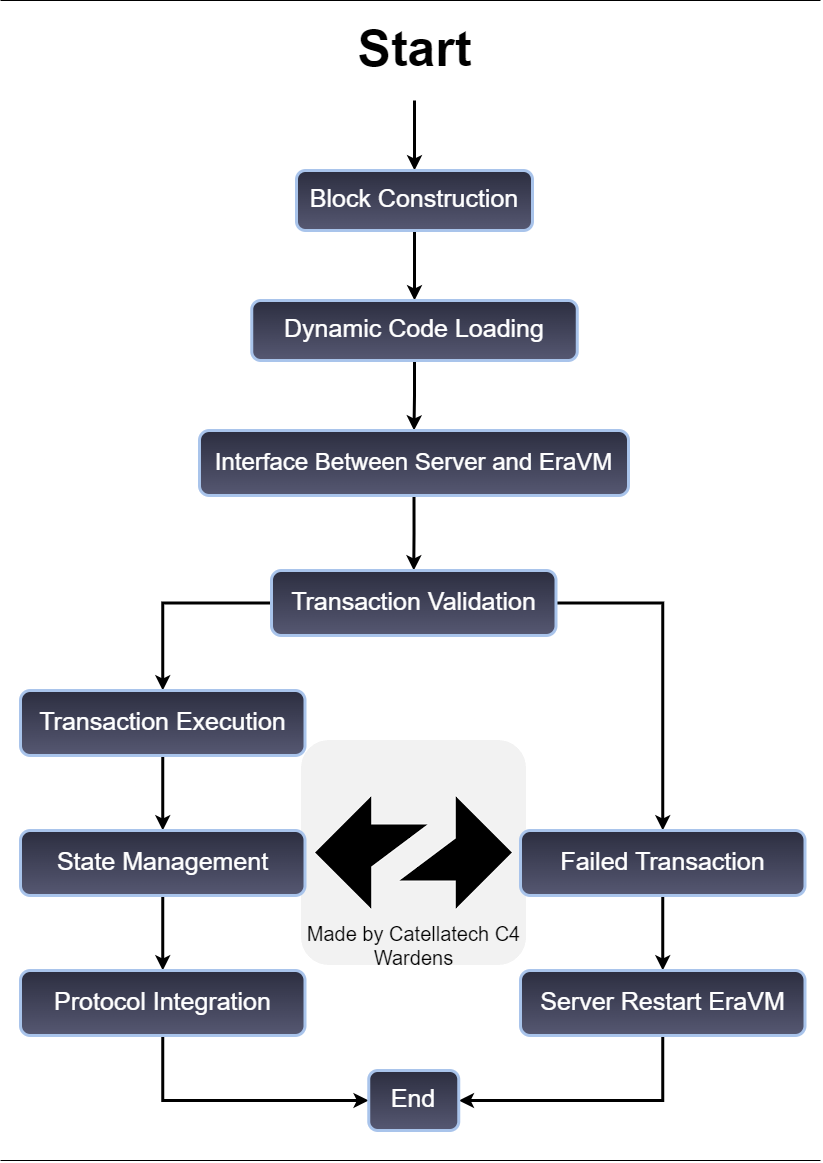

The diagram above was exported from draw.io. Its source (the exported page's mxGraphModel, read from the mxfile embedded in the PNG):
<mxGraphModel dx="1222" dy="668" grid="1" gridSize="10" guides="1" tooltips="1" connect="1" arrows="1" fold="1" page="1" pageScale="1" pageWidth="827" pageHeight="1169" math="0" shadow="0">
  <root>
    <mxCell id="0" />
    <mxCell id="1" parent="0" />
    <mxCell id="sTD4uEu4OX_fFMcIrCe0-50" style="edgeStyle=orthogonalEdgeStyle;rounded=0;orthogonalLoop=1;jettySize=auto;html=1;exitX=0.5;exitY=1;exitDx=0;exitDy=0;entryX=0.5;entryY=0;entryDx=0;entryDy=0;fontFamily=Helvetica;fontSize=12;fontColor=default;strokeWidth=3;" edge="1" parent="1" source="sTD4uEu4OX_fFMcIrCe0-1" target="sTD4uEu4OX_fFMcIrCe0-43">
      <mxGeometry relative="1" as="geometry" />
    </mxCell>
    <mxCell id="sTD4uEu4OX_fFMcIrCe0-1" value="&lt;div style=&quot;&quot;&gt;&lt;div style=&quot;line-height: 19px;&quot;&gt;&lt;font style=&quot;font-size: 50px;&quot;&gt;&lt;b&gt;Start&lt;/b&gt;&lt;/font&gt;&lt;/div&gt;&lt;/div&gt;" style="text;html=1;strokeColor=none;fillColor=none;align=center;verticalAlign=middle;whiteSpace=wrap;rounded=0;" vertex="1" parent="1">
      <mxGeometry x="345.5" y="90" width="137" height="90" as="geometry" />
    </mxCell>
    <mxCell id="sTD4uEu4OX_fFMcIrCe0-26" value="" style="endArrow=none;html=1;rounded=0;" edge="1" parent="1">
      <mxGeometry relative="1" as="geometry">
        <mxPoint y="80" as="sourcePoint" />
        <mxPoint x="820" y="80" as="targetPoint" />
      </mxGeometry>
    </mxCell>
    <mxCell id="sTD4uEu4OX_fFMcIrCe0-27" value="" style="resizable=0;html=1;whiteSpace=wrap;align=right;verticalAlign=bottom;" connectable="0" vertex="1" parent="sTD4uEu4OX_fFMcIrCe0-26">
      <mxGeometry x="1" relative="1" as="geometry" />
    </mxCell>
    <mxCell id="sTD4uEu4OX_fFMcIrCe0-28" value="" style="endArrow=none;html=1;rounded=0;" edge="1" parent="1">
      <mxGeometry relative="1" as="geometry">
        <mxPoint y="1240" as="sourcePoint" />
        <mxPoint x="820" y="1240" as="targetPoint" />
      </mxGeometry>
    </mxCell>
    <mxCell id="sTD4uEu4OX_fFMcIrCe0-29" value="" style="resizable=0;html=1;whiteSpace=wrap;align=right;verticalAlign=bottom;" connectable="0" vertex="1" parent="sTD4uEu4OX_fFMcIrCe0-28">
      <mxGeometry x="1" relative="1" as="geometry" />
    </mxCell>
    <mxCell id="sTD4uEu4OX_fFMcIrCe0-30" value="&lt;div style=&quot;&quot;&gt;&lt;div style=&quot;line-height: 19px;&quot;&gt;&lt;img alt=&quot;zkSync Era – L2BEAT&quot; src=&quot;data:image/png,(base64 omitted: 2236 chars)&quot;&gt;&lt;br&gt;&lt;/div&gt;&lt;/div&gt;" style="text;html=1;strokeColor=none;fillColor=none;align=center;verticalAlign=middle;whiteSpace=wrap;rounded=0;" vertex="1" parent="1">
      <mxGeometry x="308.25" y="820" width="210" height="230" as="geometry" />
    </mxCell>
    <mxCell id="sTD4uEu4OX_fFMcIrCe0-31" value="&lt;font style=&quot;font-size: 20px;&quot;&gt;Made by Catellatech C4 Wardens&lt;/font&gt;" style="text;html=1;strokeColor=none;fillColor=none;align=center;verticalAlign=middle;whiteSpace=wrap;rounded=0;" vertex="1" parent="1">
      <mxGeometry x="294.75" y="1000" width="237" height="50" as="geometry" />
    </mxCell>
    <mxCell id="sTD4uEu4OX_fFMcIrCe0-52" style="edgeStyle=orthogonalEdgeStyle;rounded=0;orthogonalLoop=1;jettySize=auto;html=1;exitX=0.5;exitY=1;exitDx=0;exitDy=0;fontFamily=Helvetica;fontSize=12;fontColor=default;entryX=0.5;entryY=0;entryDx=0;entryDy=0;strokeWidth=3;" edge="1" parent="1" source="sTD4uEu4OX_fFMcIrCe0-43" target="sTD4uEu4OX_fFMcIrCe0-53">
      <mxGeometry relative="1" as="geometry">
        <mxPoint x="412.66666666666697" y="680" as="targetPoint" />
      </mxGeometry>
    </mxCell>
    <mxCell id="sTD4uEu4OX_fFMcIrCe0-43" value="&lt;div style=&quot;line-height: 19px;&quot;&gt;&lt;font style=&quot;font-size: 25px;&quot; color=&quot;#ffffff&quot;&gt;Block Construction&lt;/font&gt;&lt;/div&gt;" style="text;html=1;strokeColor=#A9C4EB;fillColor=#2c2e40;align=center;verticalAlign=middle;whiteSpace=wrap;rounded=1;shadow=0;dashed=0;gradientColor=#565872;strokeWidth=3;" vertex="1" parent="1">
      <mxGeometry x="296" y="250" width="236" height="60" as="geometry" />
    </mxCell>
    <mxCell id="sTD4uEu4OX_fFMcIrCe0-63" style="edgeStyle=orthogonalEdgeStyle;shape=connector;rounded=0;orthogonalLoop=1;jettySize=auto;html=1;exitX=0.5;exitY=1;exitDx=0;exitDy=0;entryX=0.5;entryY=0;entryDx=0;entryDy=0;labelBackgroundColor=default;strokeColor=default;strokeWidth=3;align=center;verticalAlign=middle;fontFamily=Helvetica;fontSize=12;fontColor=default;endArrow=classic;" edge="1" parent="1" source="sTD4uEu4OX_fFMcIrCe0-53" target="sTD4uEu4OX_fFMcIrCe0-62">
      <mxGeometry relative="1" as="geometry" />
    </mxCell>
    <mxCell id="sTD4uEu4OX_fFMcIrCe0-53" value="&lt;div style=&quot;line-height: 19px;&quot;&gt;&lt;font color=&quot;#ffffff&quot; style=&quot;font-size: 25px;&quot;&gt;Dynamic Code Loading&lt;/font&gt;&lt;/div&gt;" style="text;html=1;strokeColor=#A9C4EB;fillColor=#2c2e40;align=center;verticalAlign=middle;whiteSpace=wrap;rounded=1;shadow=0;dashed=0;gradientColor=#565872;strokeWidth=3;" vertex="1" parent="1">
      <mxGeometry x="251.25" y="380" width="325.5" height="60" as="geometry" />
    </mxCell>
    <mxCell id="sTD4uEu4OX_fFMcIrCe0-65" style="edgeStyle=orthogonalEdgeStyle;shape=connector;rounded=0;orthogonalLoop=1;jettySize=auto;html=1;exitX=0.5;exitY=1;exitDx=0;exitDy=0;entryX=0.5;entryY=0;entryDx=0;entryDy=0;labelBackgroundColor=default;strokeColor=default;strokeWidth=3;align=center;verticalAlign=middle;fontFamily=Helvetica;fontSize=12;fontColor=default;endArrow=classic;" edge="1" parent="1" source="sTD4uEu4OX_fFMcIrCe0-62" target="sTD4uEu4OX_fFMcIrCe0-64">
      <mxGeometry relative="1" as="geometry" />
    </mxCell>
    <mxCell id="sTD4uEu4OX_fFMcIrCe0-62" value="&lt;div style=&quot;line-height: 19px;&quot;&gt;&lt;div style=&quot;line-height: 19px;&quot;&gt;&lt;font color=&quot;#ffffff&quot; style=&quot;font-size: 24px;&quot;&gt;Interface Between Server and EraVM&lt;/font&gt;&lt;/div&gt;&lt;/div&gt;" style="text;html=1;strokeColor=#A9C4EB;fillColor=#2c2e40;align=center;verticalAlign=middle;whiteSpace=wrap;rounded=1;shadow=0;dashed=0;gradientColor=#565872;strokeWidth=3;" vertex="1" parent="1">
      <mxGeometry x="199" y="510" width="429" height="65" as="geometry" />
    </mxCell>
    <mxCell id="sTD4uEu4OX_fFMcIrCe0-67" style="edgeStyle=orthogonalEdgeStyle;shape=connector;rounded=0;orthogonalLoop=1;jettySize=auto;html=1;exitX=0;exitY=0.5;exitDx=0;exitDy=0;entryX=0.5;entryY=0;entryDx=0;entryDy=0;labelBackgroundColor=default;strokeColor=default;strokeWidth=3;align=center;verticalAlign=middle;fontFamily=Helvetica;fontSize=12;fontColor=default;endArrow=classic;" edge="1" parent="1" source="sTD4uEu4OX_fFMcIrCe0-64" target="sTD4uEu4OX_fFMcIrCe0-66">
      <mxGeometry relative="1" as="geometry" />
    </mxCell>
    <mxCell id="sTD4uEu4OX_fFMcIrCe0-71" style="edgeStyle=orthogonalEdgeStyle;shape=connector;rounded=0;orthogonalLoop=1;jettySize=auto;html=1;exitX=1;exitY=0.5;exitDx=0;exitDy=0;entryX=0.5;entryY=0;entryDx=0;entryDy=0;labelBackgroundColor=default;strokeColor=default;strokeWidth=3;align=center;verticalAlign=middle;fontFamily=Helvetica;fontSize=12;fontColor=default;endArrow=classic;" edge="1" parent="1" source="sTD4uEu4OX_fFMcIrCe0-64" target="sTD4uEu4OX_fFMcIrCe0-70">
      <mxGeometry relative="1" as="geometry" />
    </mxCell>
    <mxCell id="sTD4uEu4OX_fFMcIrCe0-64" value="&lt;div style=&quot;line-height: 19px;&quot;&gt;&lt;div style=&quot;line-height: 19px;&quot;&gt;&lt;div style=&quot;line-height: 19px;&quot;&gt;&lt;font color=&quot;#ffffff&quot; style=&quot;font-size: 25px;&quot;&gt;Transaction Validation&lt;/font&gt;&lt;/div&gt;&lt;/div&gt;&lt;/div&gt;" style="text;html=1;strokeColor=#A9C4EB;fillColor=#2c2e40;align=center;verticalAlign=middle;whiteSpace=wrap;rounded=1;shadow=0;dashed=0;gradientColor=#565872;strokeWidth=3;" vertex="1" parent="1">
      <mxGeometry x="271" y="650" width="284.5" height="65" as="geometry" />
    </mxCell>
    <mxCell id="sTD4uEu4OX_fFMcIrCe0-69" style="edgeStyle=orthogonalEdgeStyle;shape=connector;rounded=0;orthogonalLoop=1;jettySize=auto;html=1;exitX=0.5;exitY=1;exitDx=0;exitDy=0;entryX=0.5;entryY=0;entryDx=0;entryDy=0;labelBackgroundColor=default;strokeColor=default;strokeWidth=3;align=center;verticalAlign=middle;fontFamily=Helvetica;fontSize=12;fontColor=default;endArrow=classic;" edge="1" parent="1" source="sTD4uEu4OX_fFMcIrCe0-66" target="sTD4uEu4OX_fFMcIrCe0-68">
      <mxGeometry relative="1" as="geometry" />
    </mxCell>
    <mxCell id="sTD4uEu4OX_fFMcIrCe0-66" value="&lt;div style=&quot;line-height: 19px;&quot;&gt;&lt;div style=&quot;line-height: 19px;&quot;&gt;&lt;div style=&quot;line-height: 19px;&quot;&gt;&lt;div style=&quot;line-height: 19px;&quot;&gt;&lt;font color=&quot;#ffffff&quot; style=&quot;font-size: 25px;&quot;&gt;Transaction Execution&lt;/font&gt;&lt;/div&gt;&lt;/div&gt;&lt;/div&gt;&lt;/div&gt;" style="text;html=1;strokeColor=#A9C4EB;fillColor=#2c2e40;align=center;verticalAlign=middle;whiteSpace=wrap;rounded=1;shadow=0;dashed=0;gradientColor=#565872;strokeWidth=3;" vertex="1" parent="1">
      <mxGeometry x="20" y="770" width="284.5" height="65" as="geometry" />
    </mxCell>
    <mxCell id="sTD4uEu4OX_fFMcIrCe0-73" style="edgeStyle=orthogonalEdgeStyle;shape=connector;rounded=0;orthogonalLoop=1;jettySize=auto;html=1;exitX=0.5;exitY=1;exitDx=0;exitDy=0;entryX=0.5;entryY=0;entryDx=0;entryDy=0;labelBackgroundColor=default;strokeColor=default;strokeWidth=3;align=center;verticalAlign=middle;fontFamily=Helvetica;fontSize=12;fontColor=default;endArrow=classic;" edge="1" parent="1" source="sTD4uEu4OX_fFMcIrCe0-68" target="sTD4uEu4OX_fFMcIrCe0-72">
      <mxGeometry relative="1" as="geometry" />
    </mxCell>
    <mxCell id="sTD4uEu4OX_fFMcIrCe0-68" value="&lt;div style=&quot;line-height: 19px;&quot;&gt;&lt;div style=&quot;line-height: 19px;&quot;&gt;&lt;div style=&quot;line-height: 19px;&quot;&gt;&lt;div style=&quot;line-height: 19px;&quot;&gt;&lt;div style=&quot;line-height: 19px;&quot;&gt;&lt;font color=&quot;#ffffff&quot; style=&quot;font-size: 25px;&quot;&gt;State Management&lt;/font&gt;&lt;/div&gt;&lt;/div&gt;&lt;/div&gt;&lt;/div&gt;&lt;/div&gt;" style="text;html=1;strokeColor=#A9C4EB;fillColor=#2c2e40;align=center;verticalAlign=middle;whiteSpace=wrap;rounded=1;shadow=0;dashed=0;gradientColor=#565872;strokeWidth=3;" vertex="1" parent="1">
      <mxGeometry x="20" y="910" width="284.5" height="65" as="geometry" />
    </mxCell>
    <mxCell id="sTD4uEu4OX_fFMcIrCe0-75" style="edgeStyle=orthogonalEdgeStyle;shape=connector;rounded=0;orthogonalLoop=1;jettySize=auto;html=1;exitX=0.5;exitY=1;exitDx=0;exitDy=0;entryX=0.5;entryY=0;entryDx=0;entryDy=0;labelBackgroundColor=default;strokeColor=default;strokeWidth=3;align=center;verticalAlign=middle;fontFamily=Helvetica;fontSize=12;fontColor=default;endArrow=classic;" edge="1" parent="1" source="sTD4uEu4OX_fFMcIrCe0-70" target="sTD4uEu4OX_fFMcIrCe0-74">
      <mxGeometry relative="1" as="geometry" />
    </mxCell>
    <mxCell id="sTD4uEu4OX_fFMcIrCe0-70" value="&lt;div style=&quot;line-height: 19px;&quot;&gt;&lt;div style=&quot;line-height: 19px;&quot;&gt;&lt;div style=&quot;line-height: 19px;&quot;&gt;&lt;div style=&quot;line-height: 19px;&quot;&gt;&lt;div style=&quot;line-height: 19px;&quot;&gt;&lt;font color=&quot;#ffffff&quot; style=&quot;font-size: 25px;&quot;&gt;Failed Transaction&lt;/font&gt;&lt;/div&gt;&lt;/div&gt;&lt;/div&gt;&lt;/div&gt;&lt;/div&gt;" style="text;html=1;strokeColor=#A9C4EB;fillColor=#2c2e40;align=center;verticalAlign=middle;whiteSpace=wrap;rounded=1;shadow=0;dashed=0;gradientColor=#565872;strokeWidth=3;" vertex="1" parent="1">
      <mxGeometry x="520" y="910" width="284.5" height="65" as="geometry" />
    </mxCell>
    <mxCell id="sTD4uEu4OX_fFMcIrCe0-77" style="edgeStyle=orthogonalEdgeStyle;shape=connector;rounded=0;orthogonalLoop=1;jettySize=auto;html=1;exitX=0.5;exitY=1;exitDx=0;exitDy=0;entryX=0;entryY=0.5;entryDx=0;entryDy=0;labelBackgroundColor=default;strokeColor=default;strokeWidth=3;align=center;verticalAlign=middle;fontFamily=Helvetica;fontSize=12;fontColor=default;endArrow=classic;" edge="1" parent="1" source="sTD4uEu4OX_fFMcIrCe0-72" target="sTD4uEu4OX_fFMcIrCe0-76">
      <mxGeometry relative="1" as="geometry" />
    </mxCell>
    <mxCell id="sTD4uEu4OX_fFMcIrCe0-72" value="&lt;div style=&quot;line-height: 19px;&quot;&gt;&lt;div style=&quot;line-height: 19px;&quot;&gt;&lt;div style=&quot;line-height: 19px;&quot;&gt;&lt;div style=&quot;line-height: 19px;&quot;&gt;&lt;div style=&quot;line-height: 19px;&quot;&gt;&lt;div style=&quot;line-height: 19px;&quot;&gt;&lt;font color=&quot;#ffffff&quot; style=&quot;font-size: 25px;&quot;&gt;Protocol Integration&lt;/font&gt;&lt;/div&gt;&lt;/div&gt;&lt;/div&gt;&lt;/div&gt;&lt;/div&gt;&lt;/div&gt;" style="text;html=1;strokeColor=#A9C4EB;fillColor=#2c2e40;align=center;verticalAlign=middle;whiteSpace=wrap;rounded=1;shadow=0;dashed=0;gradientColor=#565872;strokeWidth=3;" vertex="1" parent="1">
      <mxGeometry x="20" y="1050" width="284.5" height="65" as="geometry" />
    </mxCell>
    <mxCell id="sTD4uEu4OX_fFMcIrCe0-78" style="edgeStyle=orthogonalEdgeStyle;shape=connector;rounded=0;orthogonalLoop=1;jettySize=auto;html=1;exitX=0.5;exitY=1;exitDx=0;exitDy=0;entryX=1;entryY=0.5;entryDx=0;entryDy=0;labelBackgroundColor=default;strokeColor=default;strokeWidth=3;align=center;verticalAlign=middle;fontFamily=Helvetica;fontSize=12;fontColor=default;endArrow=classic;" edge="1" parent="1" source="sTD4uEu4OX_fFMcIrCe0-74" target="sTD4uEu4OX_fFMcIrCe0-76">
      <mxGeometry relative="1" as="geometry" />
    </mxCell>
    <mxCell id="sTD4uEu4OX_fFMcIrCe0-74" value="&lt;div style=&quot;line-height: 19px;&quot;&gt;&lt;div style=&quot;line-height: 19px;&quot;&gt;&lt;div style=&quot;line-height: 19px;&quot;&gt;&lt;div style=&quot;line-height: 19px;&quot;&gt;&lt;div style=&quot;line-height: 19px;&quot;&gt;&lt;div style=&quot;line-height: 19px;&quot;&gt;&lt;div style=&quot;line-height: 19px;&quot;&gt;&lt;font color=&quot;#ffffff&quot; style=&quot;font-size: 25px;&quot;&gt;Server Restart EraVM&lt;/font&gt;&lt;/div&gt;&lt;/div&gt;&lt;/div&gt;&lt;/div&gt;&lt;/div&gt;&lt;/div&gt;&lt;/div&gt;" style="text;html=1;strokeColor=#A9C4EB;fillColor=#2c2e40;align=center;verticalAlign=middle;whiteSpace=wrap;rounded=1;shadow=0;dashed=0;gradientColor=#565872;strokeWidth=3;" vertex="1" parent="1">
      <mxGeometry x="520" y="1050" width="284.5" height="65" as="geometry" />
    </mxCell>
    <mxCell id="sTD4uEu4OX_fFMcIrCe0-76" value="&lt;div style=&quot;line-height: 19px;&quot;&gt;&lt;div style=&quot;line-height: 19px;&quot;&gt;&lt;div style=&quot;line-height: 19px;&quot;&gt;&lt;div style=&quot;line-height: 19px;&quot;&gt;&lt;div style=&quot;line-height: 19px;&quot;&gt;&lt;div style=&quot;line-height: 19px;&quot;&gt;&lt;div style=&quot;line-height: 19px;&quot;&gt;&lt;div style=&quot;line-height: 19px;&quot;&gt;&lt;font color=&quot;#ffffff&quot; style=&quot;font-size: 25px;&quot;&gt;End&lt;/font&gt;&lt;/div&gt;&lt;/div&gt;&lt;/div&gt;&lt;/div&gt;&lt;/div&gt;&lt;/div&gt;&lt;/div&gt;&lt;/div&gt;" style="text;html=1;strokeColor=#A9C4EB;fillColor=#2c2e40;align=center;verticalAlign=middle;whiteSpace=wrap;rounded=1;shadow=0;dashed=0;gradientColor=#565872;strokeWidth=3;" vertex="1" parent="1">
      <mxGeometry x="368.25" y="1150" width="90" height="60" as="geometry" />
    </mxCell>
  </root>
</mxGraphModel>